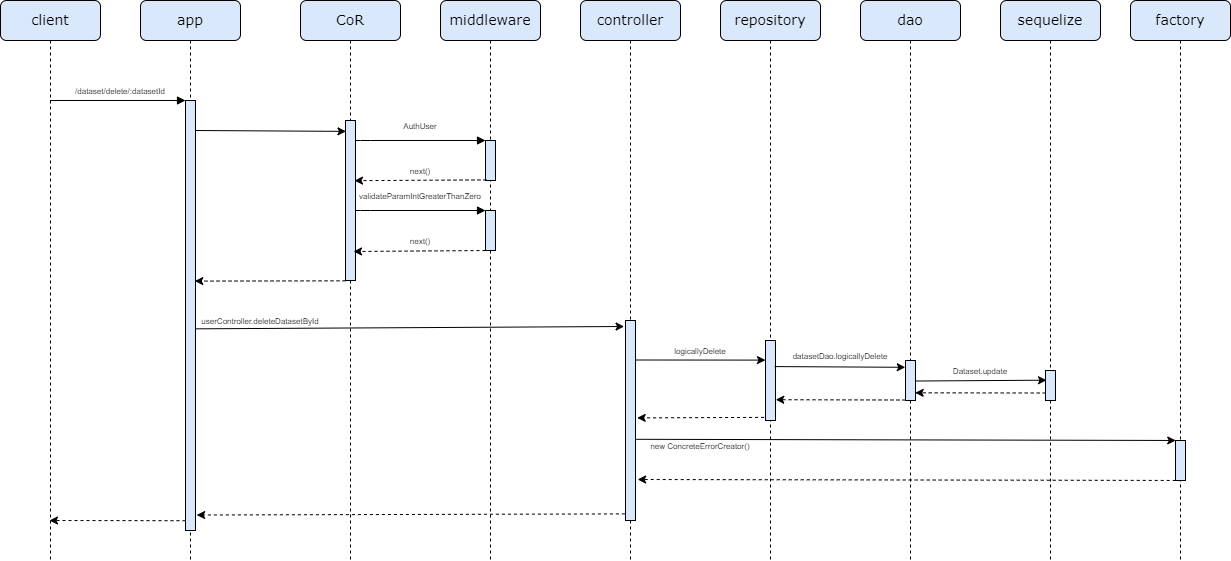

The diagram above was exported from draw.io. Its source (the exported page's mxGraphModel, read from the mxfile embedded in the PNG):
<mxGraphModel dx="1050" dy="557" grid="1" gridSize="10" guides="1" tooltips="1" connect="1" arrows="1" fold="1" page="1" pageScale="1" pageWidth="1100" pageHeight="850" background="none" math="0" shadow="0">
  <root>
    <mxCell id="0" />
    <mxCell id="1" parent="0" />
    <mxCell id="7baba1c4bc27f4b0-2" value="&lt;font style=&quot;font-size: 14px;&quot;&gt;app&lt;/font&gt;" style="shape=umlLifeline;perimeter=lifelinePerimeter;whiteSpace=wrap;html=1;container=1;collapsible=0;recursiveResize=0;outlineConnect=0;rounded=1;shadow=0;comic=0;labelBackgroundColor=none;strokeWidth=1;fontFamily=Verdana;fontSize=12;align=center;fillColor=#dae8fc;strokeColor=#000000;" parent="1" vertex="1">
      <mxGeometry x="240" y="80" width="100" height="560" as="geometry" />
    </mxCell>
    <mxCell id="0iK-NUtsnivw2XBA5Ww8-6" value="" style="html=1;points=[];perimeter=orthogonalPerimeter;rounded=0;shadow=0;comic=0;labelBackgroundColor=none;strokeWidth=1;fontFamily=Verdana;fontSize=12;align=center;fillColor=#dae8fc;strokeColor=#000000;" parent="7baba1c4bc27f4b0-2" vertex="1">
      <mxGeometry x="45" y="100" width="10" height="430" as="geometry" />
    </mxCell>
    <mxCell id="s3P4rsDwl6qwPSs3HGDm-1" value="" style="endArrow=classic;html=1;rounded=0;exitX=1.22;exitY=0.86;exitDx=0;exitDy=0;exitPerimeter=0;entryX=0.047;entryY=0.068;entryDx=0;entryDy=0;entryPerimeter=0;" parent="7baba1c4bc27f4b0-2" target="7baba1c4bc27f4b0-13" edge="1">
      <mxGeometry width="50" height="50" relative="1" as="geometry">
        <mxPoint x="54.99999999999994" y="130.00000000000006" as="sourcePoint" />
        <mxPoint x="207.3" y="130.00000000000006" as="targetPoint" />
      </mxGeometry>
    </mxCell>
    <mxCell id="7baba1c4bc27f4b0-3" value="&lt;font style=&quot;font-size: 14px;&quot;&gt;CoR&lt;/font&gt;" style="shape=umlLifeline;perimeter=lifelinePerimeter;whiteSpace=wrap;html=1;container=1;collapsible=0;recursiveResize=0;outlineConnect=0;rounded=1;shadow=0;comic=0;labelBackgroundColor=none;strokeWidth=1;fontFamily=Verdana;fontSize=12;align=center;fillColor=#dae8fc;strokeColor=#000000;" parent="1" vertex="1">
      <mxGeometry x="400" y="80" width="100" height="560" as="geometry" />
    </mxCell>
    <mxCell id="7baba1c4bc27f4b0-13" value="" style="html=1;points=[];perimeter=orthogonalPerimeter;rounded=0;shadow=0;comic=0;labelBackgroundColor=none;strokeWidth=1;fontFamily=Verdana;fontSize=12;align=center;fillColor=#dae8fc;strokeColor=#000000;" parent="7baba1c4bc27f4b0-3" vertex="1">
      <mxGeometry x="45" y="120" width="10" height="160" as="geometry" />
    </mxCell>
    <mxCell id="7baba1c4bc27f4b0-4" value="&lt;font style=&quot;font-size: 14px;&quot;&gt;middleware&lt;/font&gt;" style="shape=umlLifeline;perimeter=lifelinePerimeter;whiteSpace=wrap;html=1;container=1;collapsible=0;recursiveResize=0;outlineConnect=0;rounded=1;shadow=0;comic=0;labelBackgroundColor=none;strokeWidth=1;fontFamily=Verdana;fontSize=12;align=center;fillColor=#dae8fc;strokeColor=#000000;" parent="1" vertex="1">
      <mxGeometry x="540" y="80" width="100" height="560" as="geometry" />
    </mxCell>
    <mxCell id="7baba1c4bc27f4b0-19" value="" style="html=1;points=[];perimeter=orthogonalPerimeter;rounded=0;shadow=0;comic=0;labelBackgroundColor=none;strokeWidth=1;fontFamily=Verdana;fontSize=12;align=center;fillColor=#dae8fc;strokeColor=#000000;" parent="7baba1c4bc27f4b0-4" vertex="1">
      <mxGeometry x="45" y="140" width="10" height="40" as="geometry" />
    </mxCell>
    <mxCell id="fbYnbTgHf1xteLUwnhXE-1" value="" style="html=1;points=[];perimeter=orthogonalPerimeter;rounded=0;shadow=0;comic=0;labelBackgroundColor=none;strokeWidth=1;fontFamily=Verdana;fontSize=12;align=center;fillColor=#dae8fc;strokeColor=#000000;" parent="7baba1c4bc27f4b0-4" vertex="1">
      <mxGeometry x="45" y="210" width="10" height="40" as="geometry" />
    </mxCell>
    <mxCell id="fbYnbTgHf1xteLUwnhXE-2" value="" style="html=1;verticalAlign=bottom;endArrow=block;labelBackgroundColor=none;fontFamily=Verdana;fontSize=12;edgeStyle=elbowEdgeStyle;elbow=vertical;" parent="7baba1c4bc27f4b0-4" edge="1">
      <mxGeometry relative="1" as="geometry">
        <mxPoint x="-85" y="210" as="sourcePoint" />
        <Array as="points">
          <mxPoint x="-80" y="210" />
        </Array>
        <mxPoint x="45" y="210" as="targetPoint" />
      </mxGeometry>
    </mxCell>
    <mxCell id="fbYnbTgHf1xteLUwnhXE-3" value="" style="endArrow=classic;html=1;rounded=0;exitX=0.1;exitY=0.985;exitDx=0;exitDy=0;exitPerimeter=0;dashed=1;entryX=0.9;entryY=0.376;entryDx=0;entryDy=0;entryPerimeter=0;" parent="7baba1c4bc27f4b0-4" edge="1">
      <mxGeometry width="50" height="50" relative="1" as="geometry">
        <mxPoint x="45" y="250" as="sourcePoint" />
        <mxPoint x="-87" y="251" as="targetPoint" />
      </mxGeometry>
    </mxCell>
    <mxCell id="7baba1c4bc27f4b0-5" value="&lt;span style=&quot;font-size: 14px;&quot;&gt;controller&lt;/span&gt;" style="shape=umlLifeline;perimeter=lifelinePerimeter;whiteSpace=wrap;html=1;container=1;collapsible=0;recursiveResize=0;outlineConnect=0;rounded=1;shadow=0;comic=0;labelBackgroundColor=none;strokeWidth=1;fontFamily=Verdana;fontSize=12;align=center;fillColor=#dae8fc;strokeColor=#000000;" parent="1" vertex="1">
      <mxGeometry x="680" y="80" width="100" height="560" as="geometry" />
    </mxCell>
    <mxCell id="s3P4rsDwl6qwPSs3HGDm-6" value="" style="html=1;points=[];perimeter=orthogonalPerimeter;rounded=0;shadow=0;comic=0;labelBackgroundColor=none;strokeWidth=1;fontFamily=Verdana;fontSize=12;align=center;fillColor=#dae8fc;strokeColor=#000000;" parent="7baba1c4bc27f4b0-5" vertex="1">
      <mxGeometry x="45" y="320" width="10" height="200" as="geometry" />
    </mxCell>
    <mxCell id="fbYnbTgHf1xteLUwnhXE-13" value="" style="endArrow=classic;html=1;rounded=0;exitX=0.509;exitY=0.701;exitDx=0;exitDy=0;exitPerimeter=0;entryX=-0.005;entryY=0.245;entryDx=0;entryDy=0;entryPerimeter=0;" parent="7baba1c4bc27f4b0-5" target="s3P4rsDwl6qwPSs3HGDm-11" edge="1">
      <mxGeometry width="50" height="50" relative="1" as="geometry">
        <mxPoint x="55.000000000000114" y="359.4999999999999" as="sourcePoint" />
        <mxPoint x="193.60000000000002" y="359.4999999999999" as="targetPoint" />
      </mxGeometry>
    </mxCell>
    <mxCell id="7baba1c4bc27f4b0-6" value="&lt;span style=&quot;font-size: 14px;&quot;&gt;repository&lt;/span&gt;" style="shape=umlLifeline;perimeter=lifelinePerimeter;whiteSpace=wrap;html=1;container=1;collapsible=0;recursiveResize=0;outlineConnect=0;rounded=1;shadow=0;comic=0;labelBackgroundColor=none;strokeWidth=1;fontFamily=Verdana;fontSize=12;align=center;fillColor=#dae8fc;strokeColor=#000000;" parent="1" vertex="1">
      <mxGeometry x="820" y="80" width="100" height="560" as="geometry" />
    </mxCell>
    <mxCell id="s3P4rsDwl6qwPSs3HGDm-11" value="" style="html=1;points=[];perimeter=orthogonalPerimeter;rounded=0;shadow=0;comic=0;labelBackgroundColor=none;strokeWidth=1;fontFamily=Verdana;fontSize=12;align=center;fillColor=#dae8fc;strokeColor=#000000;" parent="7baba1c4bc27f4b0-6" vertex="1">
      <mxGeometry x="45" y="340" width="10" height="80" as="geometry" />
    </mxCell>
    <mxCell id="fbYnbTgHf1xteLUwnhXE-17" value="" style="endArrow=classic;html=1;rounded=0;exitX=0.509;exitY=0.932;exitDx=0;exitDy=0;exitPerimeter=0;dashed=1;entryX=1.024;entryY=0.74;entryDx=0;entryDy=0;entryPerimeter=0;" parent="7baba1c4bc27f4b0-6" target="s3P4rsDwl6qwPSs3HGDm-11" edge="1">
      <mxGeometry width="50" height="50" relative="1" as="geometry">
        <mxPoint x="185.0000000000001" y="399.5200000000001" as="sourcePoint" />
        <mxPoint x="48.60000000000002" y="399.52" as="targetPoint" />
      </mxGeometry>
    </mxCell>
    <mxCell id="7baba1c4bc27f4b0-7" value="&lt;span style=&quot;font-size: 14px;&quot;&gt;dao&lt;/span&gt;" style="shape=umlLifeline;perimeter=lifelinePerimeter;whiteSpace=wrap;html=1;container=1;collapsible=0;recursiveResize=0;outlineConnect=0;rounded=1;shadow=0;comic=0;labelBackgroundColor=none;strokeWidth=1;fontFamily=Verdana;fontSize=12;align=center;fillColor=#dae8fc;strokeColor=#000000;" parent="1" vertex="1">
      <mxGeometry x="960" y="80" width="100" height="560" as="geometry" />
    </mxCell>
    <mxCell id="s3P4rsDwl6qwPSs3HGDm-8" value="" style="html=1;points=[];perimeter=orthogonalPerimeter;rounded=0;shadow=0;comic=0;labelBackgroundColor=none;strokeWidth=1;fontFamily=Verdana;fontSize=12;align=center;fillColor=#dae8fc;strokeColor=#000000;" parent="7baba1c4bc27f4b0-7" vertex="1">
      <mxGeometry x="45" y="360" width="10" height="40" as="geometry" />
    </mxCell>
    <mxCell id="7baba1c4bc27f4b0-8" value="&lt;font style=&quot;font-size: 14px;&quot;&gt;client&lt;/font&gt;" style="shape=umlLifeline;perimeter=lifelinePerimeter;whiteSpace=wrap;html=1;container=1;collapsible=0;recursiveResize=0;outlineConnect=0;rounded=1;shadow=0;comic=0;labelBackgroundColor=none;strokeWidth=1;fontFamily=Verdana;fontSize=12;align=center;fillColor=#dae8fc;strokeColor=#000000;" parent="1" vertex="1">
      <mxGeometry x="100" y="80" width="100" height="560" as="geometry" />
    </mxCell>
    <mxCell id="s3P4rsDwl6qwPSs3HGDm-28" value="" style="endArrow=classic;html=1;rounded=0;exitX=0.1;exitY=0.87;exitDx=0;exitDy=0;exitPerimeter=0;dashed=1;" parent="7baba1c4bc27f4b0-8" edge="1">
      <mxGeometry width="50" height="50" relative="1" as="geometry">
        <mxPoint x="185" y="520.2" as="sourcePoint" />
        <mxPoint x="49" y="520" as="targetPoint" />
      </mxGeometry>
    </mxCell>
    <mxCell id="7baba1c4bc27f4b0-17" value="" style="html=1;verticalAlign=bottom;endArrow=block;labelBackgroundColor=none;fontFamily=Verdana;fontSize=12;edgeStyle=elbowEdgeStyle;elbow=vertical;" parent="1" source="7baba1c4bc27f4b0-13" edge="1">
      <mxGeometry relative="1" as="geometry">
        <mxPoint x="510" y="220" as="sourcePoint" />
        <Array as="points">
          <mxPoint x="460" y="220" />
        </Array>
        <mxPoint x="585" y="220" as="targetPoint" />
      </mxGeometry>
    </mxCell>
    <mxCell id="7baba1c4bc27f4b0-11" value="" style="html=1;verticalAlign=bottom;endArrow=block;entryX=0;entryY=0;labelBackgroundColor=none;fontFamily=Verdana;fontSize=12;edgeStyle=elbowEdgeStyle;elbow=vertical;" parent="1" source="7baba1c4bc27f4b0-8" edge="1">
      <mxGeometry relative="1" as="geometry">
        <mxPoint x="155" y="180" as="sourcePoint" />
        <mxPoint x="285" y="180" as="targetPoint" />
      </mxGeometry>
    </mxCell>
    <mxCell id="0iK-NUtsnivw2XBA5Ww8-3" value="" style="endArrow=classic;html=1;rounded=0;exitX=0.003;exitY=1.002;exitDx=0;exitDy=0;exitPerimeter=0;dashed=1;entryX=0.927;entryY=0.42;entryDx=0;entryDy=0;entryPerimeter=0;" parent="1" source="7baba1c4bc27f4b0-13" target="0iK-NUtsnivw2XBA5Ww8-6" edge="1">
      <mxGeometry width="50" height="50" relative="1" as="geometry">
        <mxPoint x="440" y="549" as="sourcePoint" />
        <mxPoint x="560" y="500" as="targetPoint" />
      </mxGeometry>
    </mxCell>
    <mxCell id="0iK-NUtsnivw2XBA5Ww8-13" value="&lt;font style=&quot;font-size: 8px;&quot;&gt;next()&lt;/font&gt;" style="text;html=1;align=center;verticalAlign=middle;whiteSpace=wrap;rounded=0;" parent="1" vertex="1">
      <mxGeometry x="490" y="240" width="60" height="20" as="geometry" />
    </mxCell>
    <mxCell id="s3P4rsDwl6qwPSs3HGDm-2" value="" style="endArrow=classic;html=1;rounded=0;exitX=0.1;exitY=0.985;exitDx=0;exitDy=0;exitPerimeter=0;dashed=1;entryX=0.9;entryY=0.376;entryDx=0;entryDy=0;entryPerimeter=0;" parent="1" source="7baba1c4bc27f4b0-19" target="7baba1c4bc27f4b0-13" edge="1">
      <mxGeometry width="50" height="50" relative="1" as="geometry">
        <mxPoint x="490" y="290" as="sourcePoint" />
        <mxPoint x="460" y="260" as="targetPoint" />
      </mxGeometry>
    </mxCell>
    <mxCell id="s3P4rsDwl6qwPSs3HGDm-4" value="" style="endArrow=classic;html=1;rounded=0;entryX=-0.14;entryY=0.03;entryDx=0;entryDy=0;entryPerimeter=0;exitX=0.979;exitY=0.531;exitDx=0;exitDy=0;exitPerimeter=0;" parent="1" source="0iK-NUtsnivw2XBA5Ww8-6" target="s3P4rsDwl6qwPSs3HGDm-6" edge="1">
      <mxGeometry width="50" height="50" relative="1" as="geometry">
        <mxPoint x="296.4" y="411" as="sourcePoint" />
        <mxPoint x="560" y="310" as="targetPoint" />
      </mxGeometry>
    </mxCell>
    <mxCell id="s3P4rsDwl6qwPSs3HGDm-13" value="&lt;span style=&quot;font-size: 14px;&quot;&gt;factory&lt;/span&gt;" style="shape=umlLifeline;perimeter=lifelinePerimeter;whiteSpace=wrap;html=1;container=1;collapsible=0;recursiveResize=0;outlineConnect=0;rounded=1;shadow=0;comic=0;labelBackgroundColor=none;strokeWidth=1;fontFamily=Verdana;fontSize=12;align=center;fillColor=#dae8fc;strokeColor=#000000;" parent="1" vertex="1">
      <mxGeometry x="1230" y="80" width="100" height="560" as="geometry" />
    </mxCell>
    <mxCell id="sXijkpnpKMCIvAFxwBdU-9" value="" style="html=1;points=[];perimeter=orthogonalPerimeter;rounded=0;shadow=0;comic=0;labelBackgroundColor=none;strokeWidth=1;fontFamily=Verdana;fontSize=12;align=center;fillColor=#dae8fc;strokeColor=#000000;" parent="s3P4rsDwl6qwPSs3HGDm-13" vertex="1">
      <mxGeometry x="45" y="440" width="10" height="40" as="geometry" />
    </mxCell>
    <mxCell id="s3P4rsDwl6qwPSs3HGDm-25" value="" style="endArrow=classic;html=1;rounded=0;exitX=-0.14;exitY=0.961;exitDx=0;exitDy=0;exitPerimeter=0;dashed=1;entryX=1.169;entryY=0.487;entryDx=0;entryDy=0;entryPerimeter=0;" parent="1" source="s3P4rsDwl6qwPSs3HGDm-11" target="s3P4rsDwl6qwPSs3HGDm-6" edge="1">
      <mxGeometry width="50" height="50" relative="1" as="geometry">
        <mxPoint x="770" y="600" as="sourcePoint" />
        <mxPoint x="820" y="550" as="targetPoint" />
      </mxGeometry>
    </mxCell>
    <mxCell id="s3P4rsDwl6qwPSs3HGDm-27" value="" style="endArrow=classic;html=1;rounded=0;exitX=-0.06;exitY=0.967;exitDx=0;exitDy=0;exitPerimeter=0;dashed=1;entryX=1.115;entryY=0.964;entryDx=0;entryDy=0;entryPerimeter=0;" parent="1" source="s3P4rsDwl6qwPSs3HGDm-6" target="0iK-NUtsnivw2XBA5Ww8-6" edge="1">
      <mxGeometry width="50" height="50" relative="1" as="geometry">
        <mxPoint x="470" y="440" as="sourcePoint" />
        <mxPoint x="520" y="390" as="targetPoint" />
      </mxGeometry>
    </mxCell>
    <mxCell id="fbYnbTgHf1xteLUwnhXE-4" value="&lt;font style=&quot;font-size: 8px;&quot;&gt;next()&lt;/font&gt;" style="text;html=1;align=center;verticalAlign=middle;whiteSpace=wrap;rounded=0;" parent="1" vertex="1">
      <mxGeometry x="490" y="310" width="60" height="20" as="geometry" />
    </mxCell>
    <mxCell id="I59N31m6BJgQitm2A6uB-1" value="&lt;span style=&quot;font-size: 14px;&quot;&gt;sequelize&lt;/span&gt;" style="shape=umlLifeline;perimeter=lifelinePerimeter;whiteSpace=wrap;html=1;container=1;collapsible=0;recursiveResize=0;outlineConnect=0;rounded=1;shadow=0;comic=0;labelBackgroundColor=none;strokeWidth=1;fontFamily=Verdana;fontSize=12;align=center;fillColor=#dae8fc;strokeColor=#000000;" parent="1" vertex="1">
      <mxGeometry x="1100" y="80" width="100" height="560" as="geometry" />
    </mxCell>
    <mxCell id="I59N31m6BJgQitm2A6uB-4" value="" style="html=1;points=[];perimeter=orthogonalPerimeter;rounded=0;shadow=0;comic=0;labelBackgroundColor=none;strokeWidth=1;fontFamily=Verdana;fontSize=12;align=center;fillColor=#dae8fc;strokeColor=#000000;" parent="I59N31m6BJgQitm2A6uB-1" vertex="1">
      <mxGeometry x="45" y="370" width="10" height="30" as="geometry" />
    </mxCell>
    <mxCell id="I59N31m6BJgQitm2A6uB-6" value="" style="endArrow=classic;html=1;rounded=0;exitX=0.02;exitY=0.75;exitDx=0;exitDy=0;exitPerimeter=0;dashed=1;entryX=0.967;entryY=0.808;entryDx=0;entryDy=0;entryPerimeter=0;" parent="1" source="I59N31m6BJgQitm2A6uB-4" target="s3P4rsDwl6qwPSs3HGDm-8" edge="1">
      <mxGeometry width="50" height="50" relative="1" as="geometry">
        <mxPoint x="1080" y="630" as="sourcePoint" />
        <mxPoint x="1130" y="580" as="targetPoint" />
      </mxGeometry>
    </mxCell>
    <mxCell id="sXijkpnpKMCIvAFxwBdU-1" value="&lt;font style=&quot;font-size: 8px;&quot;&gt;/dataset/delete/:datasetId&lt;/font&gt;" style="text;html=1;align=center;verticalAlign=middle;whiteSpace=wrap;rounded=0;" parent="1" vertex="1">
      <mxGeometry x="190" y="160" width="60" height="20" as="geometry" />
    </mxCell>
    <mxCell id="sXijkpnpKMCIvAFxwBdU-2" value="&lt;font style=&quot;font-size: 8px;&quot;&gt;AuthUser&lt;/font&gt;" style="text;html=1;align=center;verticalAlign=middle;whiteSpace=wrap;rounded=0;" parent="1" vertex="1">
      <mxGeometry x="490" y="190" width="60" height="30" as="geometry" />
    </mxCell>
    <mxCell id="sXijkpnpKMCIvAFxwBdU-3" value="&lt;font style=&quot;font-size: 8px;&quot;&gt;validateParamIntGreaterThanZero&lt;/font&gt;" style="text;html=1;align=center;verticalAlign=middle;whiteSpace=wrap;rounded=0;" parent="1" vertex="1">
      <mxGeometry x="490" y="260" width="60" height="30" as="geometry" />
    </mxCell>
    <mxCell id="sXijkpnpKMCIvAFxwBdU-4" value="&lt;font style=&quot;font-size: 8px;&quot;&gt;userController.deleteDatasetById&lt;/font&gt;" style="text;html=1;align=center;verticalAlign=middle;whiteSpace=wrap;rounded=0;" parent="1" vertex="1">
      <mxGeometry x="330" y="385" width="60" height="30" as="geometry" />
    </mxCell>
    <mxCell id="sXijkpnpKMCIvAFxwBdU-5" value="&lt;font style=&quot;font-size: 8px;&quot;&gt;logicallyDelete&lt;/font&gt;" style="text;html=1;align=center;verticalAlign=middle;whiteSpace=wrap;rounded=0;" parent="1" vertex="1">
      <mxGeometry x="770" y="420" width="60" height="20" as="geometry" />
    </mxCell>
    <mxCell id="sXijkpnpKMCIvAFxwBdU-6" value="" style="endArrow=classic;html=1;rounded=0;exitX=0.91;exitY=0.326;exitDx=0;exitDy=0;exitPerimeter=0;entryX=-0.024;entryY=0.17;entryDx=0;entryDy=0;entryPerimeter=0;" parent="1" source="s3P4rsDwl6qwPSs3HGDm-11" target="s3P4rsDwl6qwPSs3HGDm-8" edge="1">
      <mxGeometry width="50" height="50" relative="1" as="geometry">
        <mxPoint x="910" y="450" as="sourcePoint" />
        <mxPoint x="960" y="400" as="targetPoint" />
      </mxGeometry>
    </mxCell>
    <mxCell id="sXijkpnpKMCIvAFxwBdU-7" value="&lt;font style=&quot;font-size: 8px;&quot;&gt;datasetDao.logicallyDelete&lt;/font&gt;" style="text;html=1;align=center;verticalAlign=middle;whiteSpace=wrap;rounded=0;" parent="1" vertex="1">
      <mxGeometry x="910" y="420" width="60" height="30" as="geometry" />
    </mxCell>
    <mxCell id="I59N31m6BJgQitm2A6uB-5" value="" style="endArrow=classic;html=1;rounded=0;exitX=1.005;exitY=0.513;exitDx=0;exitDy=0;exitPerimeter=0;entryX=0.1;entryY=0.323;entryDx=0;entryDy=0;entryPerimeter=0;" parent="1" source="s3P4rsDwl6qwPSs3HGDm-8" target="I59N31m6BJgQitm2A6uB-4" edge="1">
      <mxGeometry width="50" height="50" relative="1" as="geometry">
        <mxPoint x="1015" y="600" as="sourcePoint" />
        <mxPoint x="1154" y="600" as="targetPoint" />
      </mxGeometry>
    </mxCell>
    <mxCell id="sXijkpnpKMCIvAFxwBdU-8" value="&lt;font style=&quot;font-size: 8px;&quot;&gt;Dataset.update&lt;/font&gt;" style="text;html=1;align=center;verticalAlign=middle;whiteSpace=wrap;rounded=0;" parent="1" vertex="1">
      <mxGeometry x="1050" y="440" width="60" height="20" as="geometry" />
    </mxCell>
    <mxCell id="sXijkpnpKMCIvAFxwBdU-10" value="" style="endArrow=classic;html=1;rounded=0;exitX=1.077;exitY=0.594;exitDx=0;exitDy=0;exitPerimeter=0;entryX=0.024;entryY=-0.001;entryDx=0;entryDy=0;entryPerimeter=0;" parent="1" source="s3P4rsDwl6qwPSs3HGDm-6" target="sXijkpnpKMCIvAFxwBdU-9" edge="1">
      <mxGeometry width="50" height="50" relative="1" as="geometry">
        <mxPoint x="990" y="580" as="sourcePoint" />
        <mxPoint x="1040" y="530" as="targetPoint" />
      </mxGeometry>
    </mxCell>
    <mxCell id="sXijkpnpKMCIvAFxwBdU-11" value="&lt;font style=&quot;font-size: 8px;&quot;&gt;new ConcreteErrorCreator()&lt;/font&gt;" style="text;html=1;align=center;verticalAlign=middle;whiteSpace=wrap;rounded=0;" parent="1" vertex="1">
      <mxGeometry x="745" y="520" width="110" height="10" as="geometry" />
    </mxCell>
    <mxCell id="sXijkpnpKMCIvAFxwBdU-12" value="" style="endArrow=classic;html=1;rounded=0;exitX=0.02;exitY=0.999;exitDx=0;exitDy=0;exitPerimeter=0;entryX=1.214;entryY=0.795;entryDx=0;entryDy=0;entryPerimeter=0;dashed=1;" parent="1" source="sXijkpnpKMCIvAFxwBdU-9" target="s3P4rsDwl6qwPSs3HGDm-6" edge="1">
      <mxGeometry width="50" height="50" relative="1" as="geometry">
        <mxPoint x="980" y="580" as="sourcePoint" />
        <mxPoint x="1030" y="530" as="targetPoint" />
      </mxGeometry>
    </mxCell>
  </root>
</mxGraphModel>